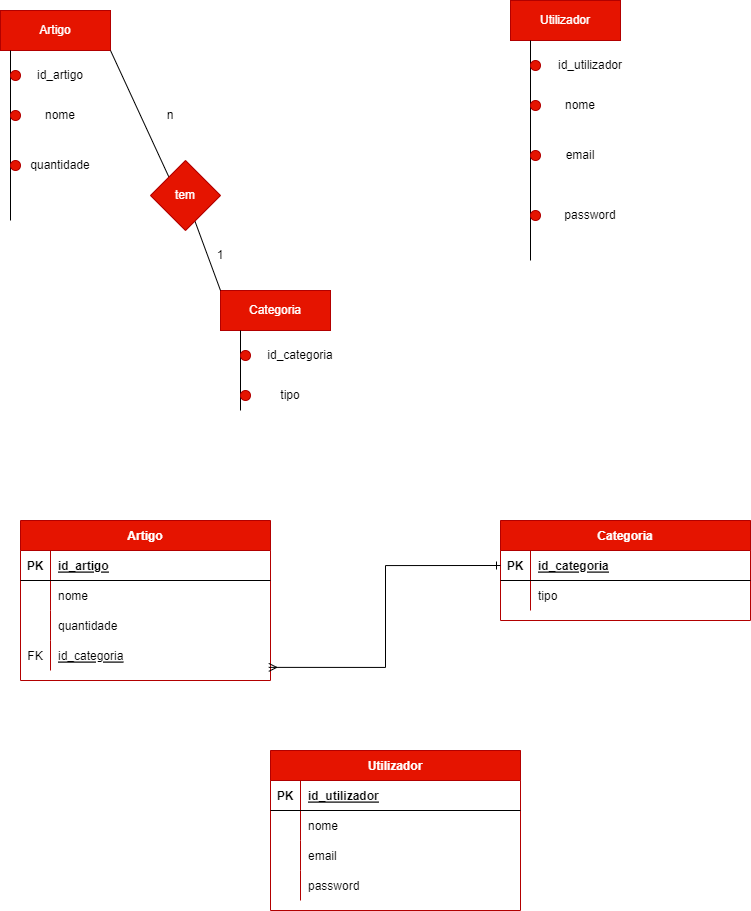

The diagram above was exported from draw.io. Its source (the exported page's mxGraphModel, read from the mxfile embedded in the PNG):
<mxGraphModel dx="1059" dy="608" grid="1" gridSize="10" guides="1" tooltips="1" connect="1" arrows="1" fold="1" page="1" pageScale="1" pageWidth="827" pageHeight="1169" math="0" shadow="0">
  <root>
    <mxCell id="0" />
    <mxCell id="1" parent="0" />
    <mxCell id="PRxg1Cw7hEGwSFaj5PEi-1" value="Artigo" style="rounded=0;whiteSpace=wrap;html=1;fillColor=#e51400;strokeColor=#B20000;fontColor=#ffffff;" parent="1" vertex="1">
      <mxGeometry x="30" y="170" width="110" height="40" as="geometry" />
    </mxCell>
    <mxCell id="PRxg1Cw7hEGwSFaj5PEi-5" value="Categoria" style="rounded=0;whiteSpace=wrap;html=1;fillColor=#e51400;strokeColor=#B20000;fontColor=#ffffff;" parent="1" vertex="1">
      <mxGeometry x="250" y="450" width="110" height="40" as="geometry" />
    </mxCell>
    <mxCell id="PRxg1Cw7hEGwSFaj5PEi-20" value="" style="endArrow=none;html=1;rounded=0;" parent="1" edge="1">
      <mxGeometry width="50" height="50" relative="1" as="geometry">
        <mxPoint x="40" y="380" as="sourcePoint" />
        <mxPoint x="40" y="210" as="targetPoint" />
      </mxGeometry>
    </mxCell>
    <mxCell id="PRxg1Cw7hEGwSFaj5PEi-21" value="" style="ellipse;whiteSpace=wrap;html=1;fillColor=#e51400;fontColor=#ffffff;strokeColor=#B20000;" parent="1" vertex="1">
      <mxGeometry x="40" y="230" width="10" height="10" as="geometry" />
    </mxCell>
    <mxCell id="PRxg1Cw7hEGwSFaj5PEi-24" value="" style="ellipse;whiteSpace=wrap;html=1;fillColor=#e51400;fontColor=#ffffff;strokeColor=#B20000;" parent="1" vertex="1">
      <mxGeometry x="40" y="270" width="10" height="10" as="geometry" />
    </mxCell>
    <mxCell id="PRxg1Cw7hEGwSFaj5PEi-25" value="" style="ellipse;whiteSpace=wrap;html=1;fillColor=#e51400;fontColor=#ffffff;strokeColor=#B20000;" parent="1" vertex="1">
      <mxGeometry x="40" y="320" width="10" height="10" as="geometry" />
    </mxCell>
    <mxCell id="PRxg1Cw7hEGwSFaj5PEi-30" value="id_artigo" style="text;html=1;strokeColor=none;fillColor=none;align=center;verticalAlign=middle;whiteSpace=wrap;rounded=0;" parent="1" vertex="1">
      <mxGeometry x="60" y="220" width="60" height="30" as="geometry" />
    </mxCell>
    <mxCell id="PRxg1Cw7hEGwSFaj5PEi-31" value="nome" style="text;html=1;strokeColor=none;fillColor=none;align=center;verticalAlign=middle;whiteSpace=wrap;rounded=0;" parent="1" vertex="1">
      <mxGeometry x="60" y="260" width="60" height="30" as="geometry" />
    </mxCell>
    <mxCell id="PRxg1Cw7hEGwSFaj5PEi-32" value="quantidade" style="text;html=1;strokeColor=none;fillColor=none;align=center;verticalAlign=middle;whiteSpace=wrap;rounded=0;" parent="1" vertex="1">
      <mxGeometry x="60" y="310" width="60" height="30" as="geometry" />
    </mxCell>
    <mxCell id="PRxg1Cw7hEGwSFaj5PEi-55" value="" style="endArrow=none;html=1;rounded=0;exitX=1;exitY=1;exitDx=0;exitDy=0;" parent="1" source="PRxg1Cw7hEGwSFaj5PEi-1" edge="1">
      <mxGeometry width="50" height="50" relative="1" as="geometry">
        <mxPoint x="190" y="410" as="sourcePoint" />
        <mxPoint x="200" y="340" as="targetPoint" />
      </mxGeometry>
    </mxCell>
    <mxCell id="PRxg1Cw7hEGwSFaj5PEi-56" value="" style="endArrow=none;html=1;rounded=0;exitX=0;exitY=0;exitDx=0;exitDy=0;" parent="1" source="PRxg1Cw7hEGwSFaj5PEi-5" target="PRxg1Cw7hEGwSFaj5PEi-57" edge="1">
      <mxGeometry width="50" height="50" relative="1" as="geometry">
        <mxPoint x="190" y="410" as="sourcePoint" />
        <mxPoint x="220" y="390" as="targetPoint" />
      </mxGeometry>
    </mxCell>
    <mxCell id="PRxg1Cw7hEGwSFaj5PEi-57" value="tem" style="rhombus;whiteSpace=wrap;html=1;fillColor=#e51400;fontColor=#ffffff;strokeColor=#B20000;" parent="1" vertex="1">
      <mxGeometry x="180" y="320" width="70" height="70" as="geometry" />
    </mxCell>
    <mxCell id="PRxg1Cw7hEGwSFaj5PEi-58" value="" style="endArrow=none;html=1;rounded=0;" parent="1" edge="1">
      <mxGeometry width="50" height="50" relative="1" as="geometry">
        <mxPoint x="270" y="570" as="sourcePoint" />
        <mxPoint x="270" y="490" as="targetPoint" />
      </mxGeometry>
    </mxCell>
    <mxCell id="PRxg1Cw7hEGwSFaj5PEi-59" value="" style="ellipse;whiteSpace=wrap;html=1;fillColor=#e51400;fontColor=#ffffff;strokeColor=#B20000;" parent="1" vertex="1">
      <mxGeometry x="270" y="510" width="10" height="10" as="geometry" />
    </mxCell>
    <mxCell id="PRxg1Cw7hEGwSFaj5PEi-60" value="" style="ellipse;whiteSpace=wrap;html=1;fillColor=#e51400;fontColor=#ffffff;strokeColor=#B20000;" parent="1" vertex="1">
      <mxGeometry x="270" y="550" width="10" height="10" as="geometry" />
    </mxCell>
    <mxCell id="PRxg1Cw7hEGwSFaj5PEi-61" value="id_categoria" style="text;html=1;strokeColor=none;fillColor=none;align=center;verticalAlign=middle;whiteSpace=wrap;rounded=0;" parent="1" vertex="1">
      <mxGeometry x="300" y="500" width="60" height="30" as="geometry" />
    </mxCell>
    <mxCell id="PRxg1Cw7hEGwSFaj5PEi-62" value="tipo" style="text;html=1;strokeColor=none;fillColor=none;align=center;verticalAlign=middle;whiteSpace=wrap;rounded=0;" parent="1" vertex="1">
      <mxGeometry x="290" y="540" width="60" height="30" as="geometry" />
    </mxCell>
    <mxCell id="PRxg1Cw7hEGwSFaj5PEi-79" value="n" style="text;html=1;strokeColor=none;fillColor=none;align=center;verticalAlign=middle;whiteSpace=wrap;rounded=0;" parent="1" vertex="1">
      <mxGeometry x="170" y="260" width="60" height="30" as="geometry" />
    </mxCell>
    <mxCell id="PRxg1Cw7hEGwSFaj5PEi-81" value="1" style="text;html=1;strokeColor=none;fillColor=none;align=center;verticalAlign=middle;whiteSpace=wrap;rounded=0;" parent="1" vertex="1">
      <mxGeometry x="220" y="400" width="60" height="30" as="geometry" />
    </mxCell>
    <mxCell id="sZ8wOChn56rDfBeFlf4V-5" value="Artigo" style="shape=table;startSize=30;container=1;collapsible=1;childLayout=tableLayout;fixedRows=1;rowLines=0;fontStyle=1;align=center;resizeLast=1;fillColor=#e51400;fontColor=#ffffff;strokeColor=#B20000;" parent="1" vertex="1">
      <mxGeometry x="50" y="680" width="250" height="160" as="geometry" />
    </mxCell>
    <mxCell id="sZ8wOChn56rDfBeFlf4V-6" value="" style="shape=partialRectangle;collapsible=0;dropTarget=0;pointerEvents=0;fillColor=none;points=[[0,0.5],[1,0.5]];portConstraint=eastwest;top=0;left=0;right=0;bottom=1;" parent="sZ8wOChn56rDfBeFlf4V-5" vertex="1">
      <mxGeometry y="30" width="250" height="30" as="geometry" />
    </mxCell>
    <mxCell id="sZ8wOChn56rDfBeFlf4V-7" value="PK" style="shape=partialRectangle;overflow=hidden;connectable=0;fillColor=none;top=0;left=0;bottom=0;right=0;fontStyle=1;" parent="sZ8wOChn56rDfBeFlf4V-6" vertex="1">
      <mxGeometry width="30" height="30" as="geometry">
        <mxRectangle width="30" height="30" as="alternateBounds" />
      </mxGeometry>
    </mxCell>
    <mxCell id="sZ8wOChn56rDfBeFlf4V-8" value="id_artigo" style="shape=partialRectangle;overflow=hidden;connectable=0;fillColor=none;top=0;left=0;bottom=0;right=0;align=left;spacingLeft=6;fontStyle=5;" parent="sZ8wOChn56rDfBeFlf4V-6" vertex="1">
      <mxGeometry x="30" width="220" height="30" as="geometry">
        <mxRectangle width="220" height="30" as="alternateBounds" />
      </mxGeometry>
    </mxCell>
    <mxCell id="sZ8wOChn56rDfBeFlf4V-9" value="" style="shape=partialRectangle;collapsible=0;dropTarget=0;pointerEvents=0;fillColor=none;points=[[0,0.5],[1,0.5]];portConstraint=eastwest;top=0;left=0;right=0;bottom=0;" parent="sZ8wOChn56rDfBeFlf4V-5" vertex="1">
      <mxGeometry y="60" width="250" height="30" as="geometry" />
    </mxCell>
    <mxCell id="sZ8wOChn56rDfBeFlf4V-10" value="" style="shape=partialRectangle;overflow=hidden;connectable=0;fillColor=none;top=0;left=0;bottom=0;right=0;" parent="sZ8wOChn56rDfBeFlf4V-9" vertex="1">
      <mxGeometry width="30" height="30" as="geometry">
        <mxRectangle width="30" height="30" as="alternateBounds" />
      </mxGeometry>
    </mxCell>
    <mxCell id="sZ8wOChn56rDfBeFlf4V-11" value="nome" style="shape=partialRectangle;overflow=hidden;connectable=0;fillColor=none;top=0;left=0;bottom=0;right=0;align=left;spacingLeft=6;" parent="sZ8wOChn56rDfBeFlf4V-9" vertex="1">
      <mxGeometry x="30" width="220" height="30" as="geometry">
        <mxRectangle width="220" height="30" as="alternateBounds" />
      </mxGeometry>
    </mxCell>
    <mxCell id="sZ8wOChn56rDfBeFlf4V-12" style="shape=partialRectangle;collapsible=0;dropTarget=0;pointerEvents=0;fillColor=none;points=[[0,0.5],[1,0.5]];portConstraint=eastwest;top=0;left=0;right=0;bottom=0;" parent="sZ8wOChn56rDfBeFlf4V-5" vertex="1">
      <mxGeometry y="90" width="250" height="30" as="geometry" />
    </mxCell>
    <mxCell id="sZ8wOChn56rDfBeFlf4V-13" style="shape=partialRectangle;overflow=hidden;connectable=0;fillColor=none;top=0;left=0;bottom=0;right=0;" parent="sZ8wOChn56rDfBeFlf4V-12" vertex="1">
      <mxGeometry width="30" height="30" as="geometry">
        <mxRectangle width="30" height="30" as="alternateBounds" />
      </mxGeometry>
    </mxCell>
    <mxCell id="sZ8wOChn56rDfBeFlf4V-14" value="quantidade" style="shape=partialRectangle;overflow=hidden;connectable=0;fillColor=none;top=0;left=0;bottom=0;right=0;align=left;spacingLeft=6;" parent="sZ8wOChn56rDfBeFlf4V-12" vertex="1">
      <mxGeometry x="30" width="220" height="30" as="geometry">
        <mxRectangle width="220" height="30" as="alternateBounds" />
      </mxGeometry>
    </mxCell>
    <mxCell id="sZ8wOChn56rDfBeFlf4V-18" style="shape=partialRectangle;collapsible=0;dropTarget=0;pointerEvents=0;fillColor=none;points=[[0,0.5],[1,0.5]];portConstraint=eastwest;top=0;left=0;right=0;bottom=0;" parent="sZ8wOChn56rDfBeFlf4V-5" vertex="1">
      <mxGeometry y="120" width="250" height="30" as="geometry" />
    </mxCell>
    <mxCell id="sZ8wOChn56rDfBeFlf4V-19" value="FK" style="shape=partialRectangle;overflow=hidden;connectable=0;fillColor=none;top=0;left=0;bottom=0;right=0;" parent="sZ8wOChn56rDfBeFlf4V-18" vertex="1">
      <mxGeometry width="30" height="30" as="geometry">
        <mxRectangle width="30" height="30" as="alternateBounds" />
      </mxGeometry>
    </mxCell>
    <mxCell id="sZ8wOChn56rDfBeFlf4V-20" value="id_categoria" style="shape=partialRectangle;overflow=hidden;connectable=0;fillColor=none;top=0;left=0;bottom=0;right=0;align=left;spacingLeft=6;fontStyle=4" parent="sZ8wOChn56rDfBeFlf4V-18" vertex="1">
      <mxGeometry x="30" width="220" height="30" as="geometry">
        <mxRectangle width="220" height="30" as="alternateBounds" />
      </mxGeometry>
    </mxCell>
    <mxCell id="sZ8wOChn56rDfBeFlf4V-21" value="Categoria" style="shape=table;startSize=30;container=1;collapsible=1;childLayout=tableLayout;fixedRows=1;rowLines=0;fontStyle=1;align=center;resizeLast=1;fillColor=#e51400;fontColor=#ffffff;strokeColor=#B20000;" parent="1" vertex="1">
      <mxGeometry x="530" y="680" width="250" height="100" as="geometry" />
    </mxCell>
    <mxCell id="sZ8wOChn56rDfBeFlf4V-22" value="" style="shape=partialRectangle;collapsible=0;dropTarget=0;pointerEvents=0;fillColor=none;points=[[0,0.5],[1,0.5]];portConstraint=eastwest;top=0;left=0;right=0;bottom=1;" parent="sZ8wOChn56rDfBeFlf4V-21" vertex="1">
      <mxGeometry y="30" width="250" height="30" as="geometry" />
    </mxCell>
    <mxCell id="sZ8wOChn56rDfBeFlf4V-23" value="PK" style="shape=partialRectangle;overflow=hidden;connectable=0;fillColor=none;top=0;left=0;bottom=0;right=0;fontStyle=1;" parent="sZ8wOChn56rDfBeFlf4V-22" vertex="1">
      <mxGeometry width="30" height="30" as="geometry">
        <mxRectangle width="30" height="30" as="alternateBounds" />
      </mxGeometry>
    </mxCell>
    <mxCell id="sZ8wOChn56rDfBeFlf4V-24" value="id_categoria" style="shape=partialRectangle;overflow=hidden;connectable=0;fillColor=none;top=0;left=0;bottom=0;right=0;align=left;spacingLeft=6;fontStyle=5;" parent="sZ8wOChn56rDfBeFlf4V-22" vertex="1">
      <mxGeometry x="30" width="220" height="30" as="geometry">
        <mxRectangle width="220" height="30" as="alternateBounds" />
      </mxGeometry>
    </mxCell>
    <mxCell id="sZ8wOChn56rDfBeFlf4V-25" value="" style="shape=partialRectangle;collapsible=0;dropTarget=0;pointerEvents=0;fillColor=none;points=[[0,0.5],[1,0.5]];portConstraint=eastwest;top=0;left=0;right=0;bottom=0;" parent="sZ8wOChn56rDfBeFlf4V-21" vertex="1">
      <mxGeometry y="60" width="250" height="30" as="geometry" />
    </mxCell>
    <mxCell id="sZ8wOChn56rDfBeFlf4V-26" value="" style="shape=partialRectangle;overflow=hidden;connectable=0;fillColor=none;top=0;left=0;bottom=0;right=0;" parent="sZ8wOChn56rDfBeFlf4V-25" vertex="1">
      <mxGeometry width="30" height="30" as="geometry">
        <mxRectangle width="30" height="30" as="alternateBounds" />
      </mxGeometry>
    </mxCell>
    <mxCell id="sZ8wOChn56rDfBeFlf4V-27" value="tipo" style="shape=partialRectangle;overflow=hidden;connectable=0;fillColor=none;top=0;left=0;bottom=0;right=0;align=left;spacingLeft=6;" parent="sZ8wOChn56rDfBeFlf4V-25" vertex="1">
      <mxGeometry x="30" width="220" height="30" as="geometry">
        <mxRectangle width="220" height="30" as="alternateBounds" />
      </mxGeometry>
    </mxCell>
    <mxCell id="sZ8wOChn56rDfBeFlf4V-37" style="edgeStyle=orthogonalEdgeStyle;rounded=0;orthogonalLoop=1;jettySize=auto;html=1;exitX=0.993;exitY=0.896;exitDx=0;exitDy=0;entryX=0;entryY=0.5;entryDx=0;entryDy=0;startArrow=ERmany;startFill=0;endArrow=ERone;endFill=0;exitPerimeter=0;" parent="1" source="sZ8wOChn56rDfBeFlf4V-18" target="sZ8wOChn56rDfBeFlf4V-22" edge="1">
      <mxGeometry relative="1" as="geometry">
        <mxPoint x="353" y="950" as="sourcePoint" />
        <mxPoint x="473" y="810" as="targetPoint" />
      </mxGeometry>
    </mxCell>
    <mxCell id="PEv91NN-YbvQD3CdIZHV-1" value="Utilizador" style="shape=table;startSize=30;container=1;collapsible=1;childLayout=tableLayout;fixedRows=1;rowLines=0;fontStyle=1;align=center;resizeLast=1;fillColor=#e51400;fontColor=#ffffff;strokeColor=#B20000;" vertex="1" parent="1">
      <mxGeometry x="300" y="910" width="250" height="160" as="geometry" />
    </mxCell>
    <mxCell id="PEv91NN-YbvQD3CdIZHV-2" value="" style="shape=partialRectangle;collapsible=0;dropTarget=0;pointerEvents=0;fillColor=none;points=[[0,0.5],[1,0.5]];portConstraint=eastwest;top=0;left=0;right=0;bottom=1;" vertex="1" parent="PEv91NN-YbvQD3CdIZHV-1">
      <mxGeometry y="30" width="250" height="30" as="geometry" />
    </mxCell>
    <mxCell id="PEv91NN-YbvQD3CdIZHV-3" value="PK" style="shape=partialRectangle;overflow=hidden;connectable=0;fillColor=none;top=0;left=0;bottom=0;right=0;fontStyle=1;" vertex="1" parent="PEv91NN-YbvQD3CdIZHV-2">
      <mxGeometry width="30" height="30" as="geometry">
        <mxRectangle width="30" height="30" as="alternateBounds" />
      </mxGeometry>
    </mxCell>
    <mxCell id="PEv91NN-YbvQD3CdIZHV-4" value="id_utilizador" style="shape=partialRectangle;overflow=hidden;connectable=0;fillColor=none;top=0;left=0;bottom=0;right=0;align=left;spacingLeft=6;fontStyle=5;" vertex="1" parent="PEv91NN-YbvQD3CdIZHV-2">
      <mxGeometry x="30" width="220" height="30" as="geometry">
        <mxRectangle width="220" height="30" as="alternateBounds" />
      </mxGeometry>
    </mxCell>
    <mxCell id="PEv91NN-YbvQD3CdIZHV-5" value="" style="shape=partialRectangle;collapsible=0;dropTarget=0;pointerEvents=0;fillColor=none;points=[[0,0.5],[1,0.5]];portConstraint=eastwest;top=0;left=0;right=0;bottom=0;" vertex="1" parent="PEv91NN-YbvQD3CdIZHV-1">
      <mxGeometry y="60" width="250" height="30" as="geometry" />
    </mxCell>
    <mxCell id="PEv91NN-YbvQD3CdIZHV-6" value="" style="shape=partialRectangle;overflow=hidden;connectable=0;fillColor=none;top=0;left=0;bottom=0;right=0;" vertex="1" parent="PEv91NN-YbvQD3CdIZHV-5">
      <mxGeometry width="30" height="30" as="geometry">
        <mxRectangle width="30" height="30" as="alternateBounds" />
      </mxGeometry>
    </mxCell>
    <mxCell id="PEv91NN-YbvQD3CdIZHV-7" value="nome" style="shape=partialRectangle;overflow=hidden;connectable=0;fillColor=none;top=0;left=0;bottom=0;right=0;align=left;spacingLeft=6;" vertex="1" parent="PEv91NN-YbvQD3CdIZHV-5">
      <mxGeometry x="30" width="220" height="30" as="geometry">
        <mxRectangle width="220" height="30" as="alternateBounds" />
      </mxGeometry>
    </mxCell>
    <mxCell id="PEv91NN-YbvQD3CdIZHV-8" style="shape=partialRectangle;collapsible=0;dropTarget=0;pointerEvents=0;fillColor=none;points=[[0,0.5],[1,0.5]];portConstraint=eastwest;top=0;left=0;right=0;bottom=0;" vertex="1" parent="PEv91NN-YbvQD3CdIZHV-1">
      <mxGeometry y="90" width="250" height="30" as="geometry" />
    </mxCell>
    <mxCell id="PEv91NN-YbvQD3CdIZHV-9" style="shape=partialRectangle;overflow=hidden;connectable=0;fillColor=none;top=0;left=0;bottom=0;right=0;" vertex="1" parent="PEv91NN-YbvQD3CdIZHV-8">
      <mxGeometry width="30" height="30" as="geometry">
        <mxRectangle width="30" height="30" as="alternateBounds" />
      </mxGeometry>
    </mxCell>
    <mxCell id="PEv91NN-YbvQD3CdIZHV-10" value="email" style="shape=partialRectangle;overflow=hidden;connectable=0;fillColor=none;top=0;left=0;bottom=0;right=0;align=left;spacingLeft=6;" vertex="1" parent="PEv91NN-YbvQD3CdIZHV-8">
      <mxGeometry x="30" width="220" height="30" as="geometry">
        <mxRectangle width="220" height="30" as="alternateBounds" />
      </mxGeometry>
    </mxCell>
    <mxCell id="PEv91NN-YbvQD3CdIZHV-15" style="shape=partialRectangle;collapsible=0;dropTarget=0;pointerEvents=0;fillColor=none;points=[[0,0.5],[1,0.5]];portConstraint=eastwest;top=0;left=0;right=0;bottom=0;" vertex="1" parent="PEv91NN-YbvQD3CdIZHV-1">
      <mxGeometry y="120" width="250" height="30" as="geometry" />
    </mxCell>
    <mxCell id="PEv91NN-YbvQD3CdIZHV-16" style="shape=partialRectangle;overflow=hidden;connectable=0;fillColor=none;top=0;left=0;bottom=0;right=0;" vertex="1" parent="PEv91NN-YbvQD3CdIZHV-15">
      <mxGeometry width="30" height="30" as="geometry">
        <mxRectangle width="30" height="30" as="alternateBounds" />
      </mxGeometry>
    </mxCell>
    <mxCell id="PEv91NN-YbvQD3CdIZHV-17" value="password" style="shape=partialRectangle;overflow=hidden;connectable=0;fillColor=none;top=0;left=0;bottom=0;right=0;align=left;spacingLeft=6;" vertex="1" parent="PEv91NN-YbvQD3CdIZHV-15">
      <mxGeometry x="30" width="220" height="30" as="geometry">
        <mxRectangle width="220" height="30" as="alternateBounds" />
      </mxGeometry>
    </mxCell>
    <mxCell id="PEv91NN-YbvQD3CdIZHV-21" value="Utilizador" style="rounded=0;whiteSpace=wrap;html=1;fillColor=#e51400;strokeColor=#B20000;fontColor=#ffffff;" vertex="1" parent="1">
      <mxGeometry x="540" y="160" width="110" height="40" as="geometry" />
    </mxCell>
    <mxCell id="PEv91NN-YbvQD3CdIZHV-22" value="" style="endArrow=none;html=1;rounded=0;" edge="1" parent="1">
      <mxGeometry width="50" height="50" relative="1" as="geometry">
        <mxPoint x="560" y="420" as="sourcePoint" />
        <mxPoint x="560" y="200" as="targetPoint" />
      </mxGeometry>
    </mxCell>
    <mxCell id="PEv91NN-YbvQD3CdIZHV-23" value="" style="ellipse;whiteSpace=wrap;html=1;fillColor=#e51400;fontColor=#ffffff;strokeColor=#B20000;" vertex="1" parent="1">
      <mxGeometry x="560" y="220" width="10" height="10" as="geometry" />
    </mxCell>
    <mxCell id="PEv91NN-YbvQD3CdIZHV-24" value="" style="ellipse;whiteSpace=wrap;html=1;fillColor=#e51400;fontColor=#ffffff;strokeColor=#B20000;" vertex="1" parent="1">
      <mxGeometry x="560" y="260" width="10" height="10" as="geometry" />
    </mxCell>
    <mxCell id="PEv91NN-YbvQD3CdIZHV-25" value="id_utilizador" style="text;html=1;strokeColor=none;fillColor=none;align=center;verticalAlign=middle;whiteSpace=wrap;rounded=0;" vertex="1" parent="1">
      <mxGeometry x="590" y="210" width="60" height="30" as="geometry" />
    </mxCell>
    <mxCell id="PEv91NN-YbvQD3CdIZHV-26" value="nome" style="text;html=1;strokeColor=none;fillColor=none;align=center;verticalAlign=middle;whiteSpace=wrap;rounded=0;" vertex="1" parent="1">
      <mxGeometry x="580" y="250" width="60" height="30" as="geometry" />
    </mxCell>
    <mxCell id="PEv91NN-YbvQD3CdIZHV-27" value="" style="ellipse;whiteSpace=wrap;html=1;fillColor=#e51400;fontColor=#ffffff;strokeColor=#B20000;" vertex="1" parent="1">
      <mxGeometry x="560" y="310" width="10" height="10" as="geometry" />
    </mxCell>
    <mxCell id="PEv91NN-YbvQD3CdIZHV-28" value="" style="ellipse;whiteSpace=wrap;html=1;fillColor=#e51400;fontColor=#ffffff;strokeColor=#B20000;" vertex="1" parent="1">
      <mxGeometry x="560" y="370" width="10" height="10" as="geometry" />
    </mxCell>
    <mxCell id="PEv91NN-YbvQD3CdIZHV-29" value="email" style="text;html=1;strokeColor=none;fillColor=none;align=center;verticalAlign=middle;whiteSpace=wrap;rounded=0;" vertex="1" parent="1">
      <mxGeometry x="580" y="300" width="60" height="30" as="geometry" />
    </mxCell>
    <mxCell id="PEv91NN-YbvQD3CdIZHV-30" value="password" style="text;html=1;strokeColor=none;fillColor=none;align=center;verticalAlign=middle;whiteSpace=wrap;rounded=0;" vertex="1" parent="1">
      <mxGeometry x="590" y="360" width="60" height="30" as="geometry" />
    </mxCell>
  </root>
</mxGraphModel>